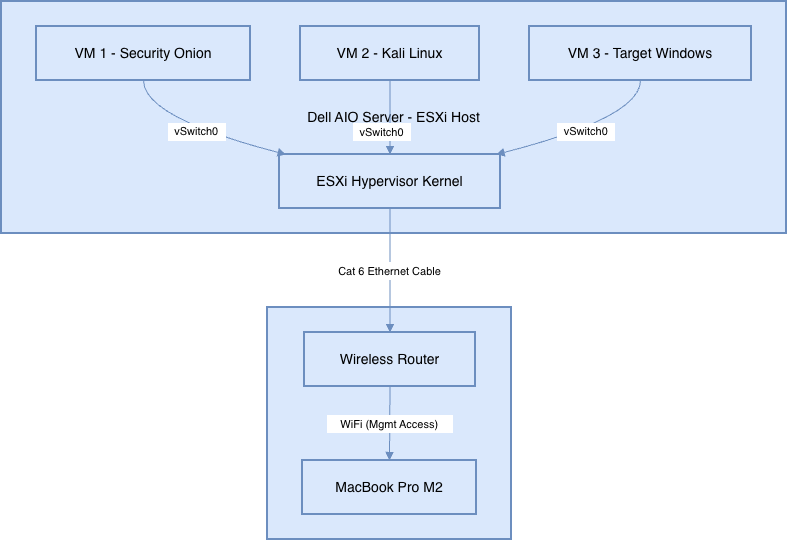

The diagram above was exported from draw.io. Its source (the exported page's mxGraphModel, read from the mxfile embedded in the PNG):
<mxGraphModel dx="1002" dy="605" grid="1" gridSize="10" guides="1" tooltips="1" connect="1" arrows="1" fold="1" page="1" pageScale="1" pageWidth="850" pageHeight="1100" math="0" shadow="0">
  <root>
    <mxCell id="0" />
    <mxCell id="1" parent="0" />
    <mxCell id="NpFAzwCXgNglM-imQyuG-1" parent="1" style="whiteSpace=wrap;strokeWidth=2;fillColor=#dae8fc;strokeColor=#6c8ebf;" value="Physical Network" vertex="1">
      <mxGeometry height="232" width="244" x="286" y="326" as="geometry" />
    </mxCell>
    <mxCell id="NpFAzwCXgNglM-imQyuG-2" parent="1" style="whiteSpace=wrap;strokeWidth=2;fillColor=#dae8fc;strokeColor=#6c8ebf;" value="Dell AIO Server - ESXi Host" vertex="1">
      <mxGeometry height="232" width="785" x="20" y="20" as="geometry" />
    </mxCell>
    <mxCell id="NpFAzwCXgNglM-imQyuG-3" parent="1" style="whiteSpace=wrap;strokeWidth=2;fillColor=#dae8fc;strokeColor=#6c8ebf;" value="ESXi Hypervisor Kernel" vertex="1">
      <mxGeometry height="54" width="221" x="298" y="173" as="geometry" />
    </mxCell>
    <mxCell id="NpFAzwCXgNglM-imQyuG-4" parent="1" style="whiteSpace=wrap;strokeWidth=2;fillColor=#dae8fc;strokeColor=#6c8ebf;" value="VM 1 - Security Onion" vertex="1">
      <mxGeometry height="54" width="214" x="55" y="45" as="geometry" />
    </mxCell>
    <mxCell id="NpFAzwCXgNglM-imQyuG-5" parent="1" style="whiteSpace=wrap;strokeWidth=2;fillColor=#dae8fc;strokeColor=#6c8ebf;" value="VM 2 - Kali Linux" vertex="1">
      <mxGeometry height="54" width="179" x="319" y="45" as="geometry" />
    </mxCell>
    <mxCell id="NpFAzwCXgNglM-imQyuG-6" parent="1" style="whiteSpace=wrap;strokeWidth=2;fillColor=#dae8fc;strokeColor=#6c8ebf;" value="VM 3 - Target Windows" vertex="1">
      <mxGeometry height="54" width="222" x="548" y="45" as="geometry" />
    </mxCell>
    <mxCell id="NpFAzwCXgNglM-imQyuG-7" parent="1" style="whiteSpace=wrap;strokeWidth=2;fillColor=#dae8fc;strokeColor=#6c8ebf;" value="Wireless Router" vertex="1">
      <mxGeometry height="54" width="171" x="323" y="351" as="geometry" />
    </mxCell>
    <mxCell id="NpFAzwCXgNglM-imQyuG-8" parent="1" style="whiteSpace=wrap;strokeWidth=2;fillColor=#dae8fc;strokeColor=#6c8ebf;" value="MacBook Pro M2" vertex="1">
      <mxGeometry height="54" width="174" x="321" y="479" as="geometry" />
    </mxCell>
    <mxCell id="NpFAzwCXgNglM-imQyuG-9" edge="1" parent="1" source="NpFAzwCXgNglM-imQyuG-4" style="curved=1;startArrow=none;endArrow=block;exitX=0.5;exitY=1;entryX=0.03;entryY=0;rounded=0;fillColor=#dae8fc;strokeColor=#6c8ebf;" target="NpFAzwCXgNglM-imQyuG-3" value="vSwitch0">
      <mxGeometry relative="1" as="geometry">
        <Array as="points">
          <mxPoint x="162" y="136" />
        </Array>
      </mxGeometry>
    </mxCell>
    <mxCell id="NpFAzwCXgNglM-imQyuG-10" edge="1" parent="1" source="NpFAzwCXgNglM-imQyuG-5" style="curved=1;startArrow=none;endArrow=block;exitX=0.5;exitY=1;entryX=0.5;entryY=0;rounded=0;fillColor=#dae8fc;strokeColor=#6c8ebf;" target="NpFAzwCXgNglM-imQyuG-3" value="vSwitch0">
      <mxGeometry relative="1" x="0.3784" y="-8" as="geometry">
        <mxPoint as="offset" />
        <Array as="points" />
      </mxGeometry>
    </mxCell>
    <mxCell id="NpFAzwCXgNglM-imQyuG-11" edge="1" parent="1" source="NpFAzwCXgNglM-imQyuG-6" style="curved=1;startArrow=none;endArrow=block;exitX=0.5;exitY=1;entryX=0.98;entryY=0;rounded=0;fillColor=#dae8fc;strokeColor=#6c8ebf;" target="NpFAzwCXgNglM-imQyuG-3" value="vSwitch0">
      <mxGeometry relative="1" as="geometry">
        <Array as="points">
          <mxPoint x="659" y="136" />
        </Array>
      </mxGeometry>
    </mxCell>
    <mxCell id="NpFAzwCXgNglM-imQyuG-12" edge="1" parent="1" source="NpFAzwCXgNglM-imQyuG-3" style="curved=1;startArrow=none;endArrow=block;exitX=0.5;exitY=1;entryX=0.5;entryY=0;rounded=0;fillColor=#dae8fc;strokeColor=#6c8ebf;" target="NpFAzwCXgNglM-imQyuG-7" value="Cat 6 Ethernet Cable">
      <mxGeometry relative="1" as="geometry">
        <Array as="points" />
      </mxGeometry>
    </mxCell>
    <mxCell id="NpFAzwCXgNglM-imQyuG-13" edge="1" parent="1" source="NpFAzwCXgNglM-imQyuG-7" style="curved=1;startArrow=none;endArrow=block;exitX=0.5;exitY=1;entryX=0.5;entryY=0;rounded=0;fillColor=#dae8fc;strokeColor=#6c8ebf;" target="NpFAzwCXgNglM-imQyuG-8" value="WiFi (Mgmt Access)">
      <mxGeometry relative="1" as="geometry">
        <Array as="points" />
      </mxGeometry>
    </mxCell>
  </root>
</mxGraphModel>